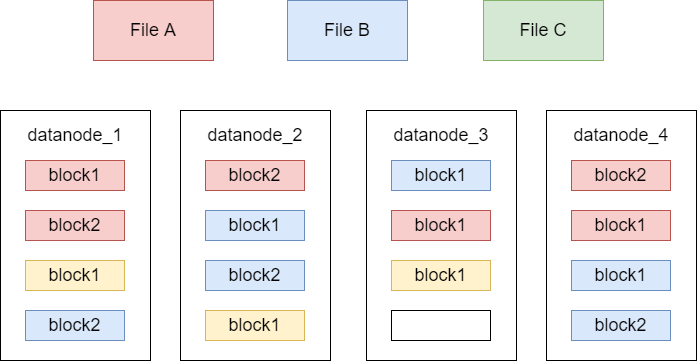

The diagram above was exported from draw.io. Its source (the exported page's mxGraphModel, read from the mxfile embedded in the PNG):
<mxGraphModel dx="1185" dy="634" grid="1" gridSize="10" guides="1" tooltips="1" connect="1" arrows="1" fold="1" page="1" pageScale="1" pageWidth="827" pageHeight="1169" math="0" shadow="0">
  <root>
    <mxCell id="0" />
    <mxCell id="1" parent="0" />
    <mxCell id="2sbRDA3SvyTlYgRuFica-1" value="" style="rounded=0;whiteSpace=wrap;html=1;" vertex="1" parent="1">
      <mxGeometry x="66" y="200" width="150" height="250" as="geometry" />
    </mxCell>
    <mxCell id="2sbRDA3SvyTlYgRuFica-2" value="&lt;font style=&quot;font-size: 18px;&quot;&gt;datanode_1&lt;/font&gt;" style="text;html=1;strokeColor=none;fillColor=none;align=center;verticalAlign=middle;whiteSpace=wrap;rounded=0;" vertex="1" parent="1">
      <mxGeometry x="91" y="210" width="100" height="30" as="geometry" />
    </mxCell>
    <mxCell id="2sbRDA3SvyTlYgRuFica-18" value="block1" style="rounded=0;whiteSpace=wrap;html=1;fontSize=18;fillColor=#f8cecc;strokeColor=#b85450;" vertex="1" parent="1">
      <mxGeometry x="91" y="250" width="99" height="30" as="geometry" />
    </mxCell>
    <mxCell id="2sbRDA3SvyTlYgRuFica-19" value="block2" style="rounded=0;whiteSpace=wrap;html=1;fontSize=18;fillColor=#f8cecc;strokeColor=#b85450;" vertex="1" parent="1">
      <mxGeometry x="91" y="300" width="99" height="30" as="geometry" />
    </mxCell>
    <mxCell id="2sbRDA3SvyTlYgRuFica-20" value="block1" style="rounded=0;whiteSpace=wrap;html=1;fontSize=18;fillColor=#fff2cc;strokeColor=#d6b656;" vertex="1" parent="1">
      <mxGeometry x="91" y="350" width="99" height="30" as="geometry" />
    </mxCell>
    <mxCell id="2sbRDA3SvyTlYgRuFica-21" value="block2" style="rounded=0;whiteSpace=wrap;html=1;fontSize=18;fillColor=#dae8fc;strokeColor=#6c8ebf;" vertex="1" parent="1">
      <mxGeometry x="91" y="400" width="99" height="30" as="geometry" />
    </mxCell>
    <mxCell id="2sbRDA3SvyTlYgRuFica-22" value="" style="rounded=0;whiteSpace=wrap;html=1;" vertex="1" parent="1">
      <mxGeometry x="246" y="200" width="150" height="250" as="geometry" />
    </mxCell>
    <mxCell id="2sbRDA3SvyTlYgRuFica-23" value="&lt;font style=&quot;font-size: 18px;&quot;&gt;datanode_2&lt;/font&gt;" style="text;html=1;strokeColor=none;fillColor=none;align=center;verticalAlign=middle;whiteSpace=wrap;rounded=0;" vertex="1" parent="1">
      <mxGeometry x="271" y="210" width="100" height="30" as="geometry" />
    </mxCell>
    <mxCell id="2sbRDA3SvyTlYgRuFica-24" value="block2" style="rounded=0;whiteSpace=wrap;html=1;fontSize=18;fillColor=#f8cecc;strokeColor=#b85450;" vertex="1" parent="1">
      <mxGeometry x="271" y="250" width="99" height="30" as="geometry" />
    </mxCell>
    <mxCell id="2sbRDA3SvyTlYgRuFica-25" value="block1" style="rounded=0;whiteSpace=wrap;html=1;fontSize=18;fillColor=#dae8fc;strokeColor=#6c8ebf;" vertex="1" parent="1">
      <mxGeometry x="271" y="300" width="99" height="30" as="geometry" />
    </mxCell>
    <mxCell id="2sbRDA3SvyTlYgRuFica-26" value="block2" style="rounded=0;whiteSpace=wrap;html=1;fontSize=18;fillColor=#dae8fc;strokeColor=#6c8ebf;" vertex="1" parent="1">
      <mxGeometry x="271" y="350" width="99" height="30" as="geometry" />
    </mxCell>
    <mxCell id="2sbRDA3SvyTlYgRuFica-27" value="block1" style="rounded=0;whiteSpace=wrap;html=1;fontSize=18;fillColor=#fff2cc;strokeColor=#d6b656;" vertex="1" parent="1">
      <mxGeometry x="271" y="400" width="99" height="30" as="geometry" />
    </mxCell>
    <mxCell id="2sbRDA3SvyTlYgRuFica-28" value="" style="rounded=0;whiteSpace=wrap;html=1;" vertex="1" parent="1">
      <mxGeometry x="432" y="200" width="150" height="250" as="geometry" />
    </mxCell>
    <mxCell id="2sbRDA3SvyTlYgRuFica-29" value="&lt;font style=&quot;font-size: 18px;&quot;&gt;datanode_3&lt;/font&gt;" style="text;html=1;strokeColor=none;fillColor=none;align=center;verticalAlign=middle;whiteSpace=wrap;rounded=0;" vertex="1" parent="1">
      <mxGeometry x="457" y="210" width="100" height="30" as="geometry" />
    </mxCell>
    <mxCell id="2sbRDA3SvyTlYgRuFica-30" value="block1" style="rounded=0;whiteSpace=wrap;html=1;fontSize=18;fillColor=#dae8fc;strokeColor=#6c8ebf;" vertex="1" parent="1">
      <mxGeometry x="457" y="250" width="99" height="30" as="geometry" />
    </mxCell>
    <mxCell id="2sbRDA3SvyTlYgRuFica-31" value="block1" style="rounded=0;whiteSpace=wrap;html=1;fontSize=18;fillColor=#f8cecc;strokeColor=#b85450;" vertex="1" parent="1">
      <mxGeometry x="457" y="300" width="99" height="30" as="geometry" />
    </mxCell>
    <mxCell id="2sbRDA3SvyTlYgRuFica-32" value="block1" style="rounded=0;whiteSpace=wrap;html=1;fontSize=18;fillColor=#fff2cc;strokeColor=#d6b656;" vertex="1" parent="1">
      <mxGeometry x="457" y="350" width="99" height="30" as="geometry" />
    </mxCell>
    <mxCell id="2sbRDA3SvyTlYgRuFica-33" value="" style="rounded=0;whiteSpace=wrap;html=1;fontSize=18;" vertex="1" parent="1">
      <mxGeometry x="457" y="400" width="99" height="30" as="geometry" />
    </mxCell>
    <mxCell id="2sbRDA3SvyTlYgRuFica-34" value="" style="rounded=0;whiteSpace=wrap;html=1;" vertex="1" parent="1">
      <mxGeometry x="612" y="200" width="150" height="250" as="geometry" />
    </mxCell>
    <mxCell id="2sbRDA3SvyTlYgRuFica-35" value="&lt;font style=&quot;font-size: 18px;&quot;&gt;datanode_4&lt;/font&gt;" style="text;html=1;strokeColor=none;fillColor=none;align=center;verticalAlign=middle;whiteSpace=wrap;rounded=0;" vertex="1" parent="1">
      <mxGeometry x="637" y="210" width="100" height="30" as="geometry" />
    </mxCell>
    <mxCell id="2sbRDA3SvyTlYgRuFica-36" value="block2" style="rounded=0;whiteSpace=wrap;html=1;fontSize=18;fillColor=#f8cecc;strokeColor=#b85450;" vertex="1" parent="1">
      <mxGeometry x="637" y="250" width="99" height="30" as="geometry" />
    </mxCell>
    <mxCell id="2sbRDA3SvyTlYgRuFica-37" value="block1" style="rounded=0;whiteSpace=wrap;html=1;fontSize=18;fillColor=#f8cecc;strokeColor=#b85450;" vertex="1" parent="1">
      <mxGeometry x="637" y="300" width="99" height="30" as="geometry" />
    </mxCell>
    <mxCell id="2sbRDA3SvyTlYgRuFica-38" value="block1" style="rounded=0;whiteSpace=wrap;html=1;fontSize=18;fillColor=#dae8fc;strokeColor=#6c8ebf;" vertex="1" parent="1">
      <mxGeometry x="637" y="350" width="99" height="30" as="geometry" />
    </mxCell>
    <mxCell id="2sbRDA3SvyTlYgRuFica-39" value="block2" style="rounded=0;whiteSpace=wrap;html=1;fontSize=18;fillColor=#dae8fc;strokeColor=#6c8ebf;" vertex="1" parent="1">
      <mxGeometry x="637" y="400" width="99" height="30" as="geometry" />
    </mxCell>
    <mxCell id="2sbRDA3SvyTlYgRuFica-40" value="File A" style="rounded=0;whiteSpace=wrap;html=1;fontSize=18;fillColor=#f8cecc;strokeColor=#b85450;" vertex="1" parent="1">
      <mxGeometry x="159" y="90" width="120" height="60" as="geometry" />
    </mxCell>
    <mxCell id="2sbRDA3SvyTlYgRuFica-41" value="File C" style="rounded=0;whiteSpace=wrap;html=1;fontSize=18;fillColor=#d5e8d4;strokeColor=#82b366;" vertex="1" parent="1">
      <mxGeometry x="549" y="90" width="120" height="60" as="geometry" />
    </mxCell>
    <mxCell id="2sbRDA3SvyTlYgRuFica-42" value="File B" style="rounded=0;whiteSpace=wrap;html=1;fontSize=18;fillColor=#dae8fc;strokeColor=#6c8ebf;" vertex="1" parent="1">
      <mxGeometry x="353" y="90" width="120" height="60" as="geometry" />
    </mxCell>
  </root>
</mxGraphModel>